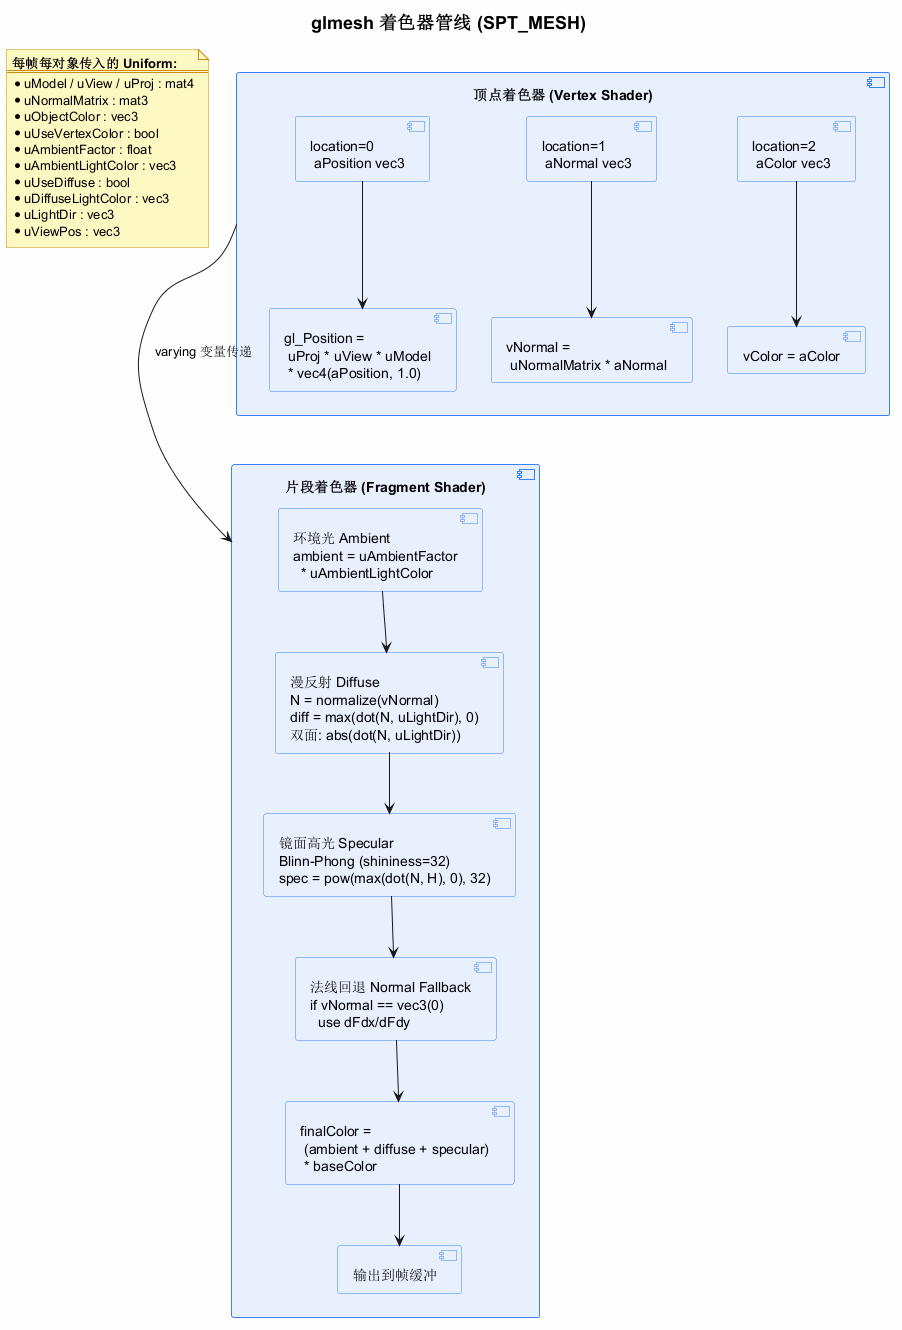

The diagram above was rendered by PlantUML. Its source (embedded in the PNG):
@startuml glmesh着色器管线
skinparam backgroundColor #FEFEFE
skinparam componentBackgroundColor #E8F0FE
skinparam componentBorderColor #3B82F6
skinparam noteBackgroundColor #FEF9C3
skinparam noteBorderColor #CA8A04
skinparam titleFontSize 18

title glmesh 着色器管线 (SPT_MESH)

note as UniformNote
  **每帧每对象传入的 Uniform:**
  ====
  * uModel / uView / uProj : mat4
  * uNormalMatrix : mat3
  * uObjectColor : vec3
  * uUseVertexColor : bool
  * uAmbientFactor : float
  * uAmbientLightColor : vec3
  * uUseDiffuse : bool
  * uDiffuseLightColor : vec3
  * uLightDir : vec3
  * uViewPos : vec3
end note

' Vertex Shader
component "顶点着色器 (Vertex Shader)" as VS {

  [location=0\n aPosition vec3] as attr_pos
  [location=1\n aNormal vec3] as attr_norm
  [location=2\n aColor vec3] as attr_col

  [gl_Position =\n uProj * uView * uModel\n * vec4(aPosition, 1.0)] as calc_pos
  [vNormal =\n uNormalMatrix * aNormal] as calc_norm
  [vColor = aColor] as pass_col

  attr_pos --> calc_pos
  attr_norm --> calc_norm
  attr_col --> pass_col
}

' Fragment Shader
component "片段着色器 (Fragment Shader)" as FS {

  [环境光 Ambient\nambient = uAmbientFactor\n  * uAmbientLightColor] as ambient

  [漫反射 Diffuse\nN = normalize(vNormal)\ndiff = max(dot(N, uLightDir), 0)\n双面: abs(dot(N, uLightDir))] as diffuse

  [镜面高光 Specular\nBlinn-Phong (shininess=32)\nspec = pow(max(dot(N, H), 0), 32)] as specular

  [法线回退 Normal Fallback\nif vNormal == vec3(0)\n  use dFdx/dFdy] as fallback

  [finalColor =\n (ambient + diffuse + specular)\n * baseColor] as final

  [输出到帧缓冲] as output

  ambient --> diffuse
  diffuse --> specular
  specular --> fallback
  fallback --> final
  final --> output
}

' Connections between VS and FS
calc_pos -[hidden]down-> ambient
calc_norm -[hidden]down-> diffuse
pass_col -[hidden]down-> final

VS -down-> FS : varying 变量传递

@enduml